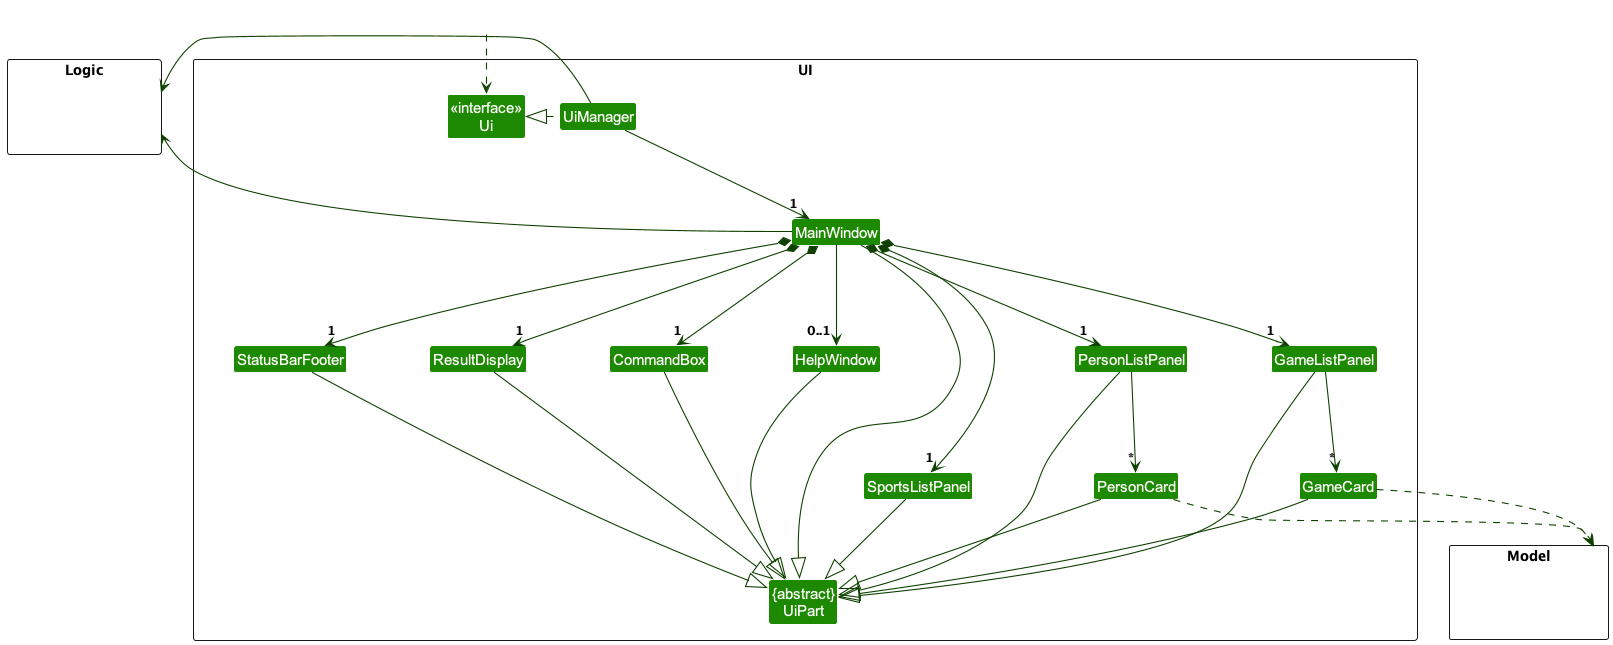

The diagram above was rendered by PlantUML. Its source (embedded in the PNG):
@startuml
!include style.puml
skinparam arrowThickness 1.1
skinparam arrowColor UI_COLOR_T4
skinparam classBackgroundColor UI_COLOR

package UI <<Rectangle>>{
Class "<<interface>>\nUi" as Ui
Class "{abstract}\nUiPart" as UiPart
Class UiManager
Class MainWindow
Class HelpWindow
Class ResultDisplay
Class PersonListPanel
Class PersonCard
Class GameListPanel
Class GameCard
Class SportsListPanel
Class StatusBarFooter
Class CommandBox
}

package Model <<Rectangle>> {
Class HiddenModel #FFFFFF
}

package Logic <<Rectangle>> {
Class HiddenLogic #FFFFFF
}

Class HiddenOutside #FFFFFF
HiddenOutside ..> Ui

UiManager .left.|> Ui
UiManager -down-> "1" MainWindow
MainWindow *-down->  "1" CommandBox
MainWindow *-down-> "1" ResultDisplay
MainWindow *-down-> "1" PersonListPanel
MainWindow *-down-> "1" GameListPanel
MainWindow *-down-> "1" SportsListPanel
MainWindow *-down-> "1" StatusBarFooter
MainWindow --> "0..1" HelpWindow

PersonListPanel -down-> "*" PersonCard
GameListPanel -down-> "*" GameCard

MainWindow -left-|> UiPart

ResultDisplay --|> UiPart
CommandBox --|> UiPart
PersonListPanel --|> UiPart
PersonCard --|> UiPart
GameListPanel --|> UiPart
GameCard --|> UiPart
SportsListPanel --|> UiPart
StatusBarFooter --|> UiPart
HelpWindow --|> UiPart

PersonCard ..> Model
GameCard ..> Model
UiManager -right-> Logic
MainWindow -left-> Logic

PersonListPanel -[hidden]left- HelpWindow
HelpWindow -[hidden]left- CommandBox
CommandBox -[hidden]left- ResultDisplay
ResultDisplay -[hidden]left- StatusBarFooter

MainWindow -[hidden]-|> UiPart
@enduml